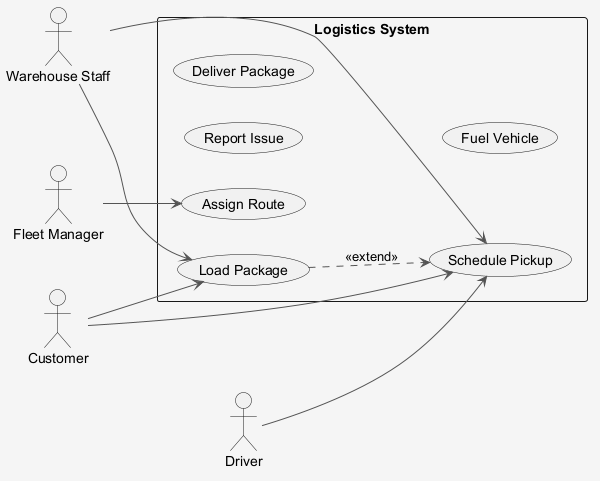

The diagram above was rendered by PlantUML. Its source (embedded in the PNG):
@startuml
skinparam shadowing false
skinparam backgroundColor #F5F5F5
skinparam ArrowColor #555555
left to right direction
actor "Fleet Manager" as FleetManager
actor "Warehouse Staff" as WarehouseStaff
actor "Customer" as Customer
actor "Driver" as Driver
rectangle "Logistics System" {
  usecase "Report Issue" as UC_ReportIssue
  usecase "Load Package" as UC_LoadPackage
  usecase "Deliver Package" as UC_DeliverPackage
  usecase "Schedule Pickup" as UC_SchedulePickup
  usecase "Assign Route" as UC_AssignRoute
  usecase "Fuel Vehicle" as UC_FuelVehicle
}
FleetManager --> UC_AssignRoute
WarehouseStaff --> UC_LoadPackage
WarehouseStaff --> UC_SchedulePickup
Customer --> UC_SchedulePickup
Customer --> UC_LoadPackage
Driver --> UC_SchedulePickup
UC_LoadPackage ..> UC_SchedulePickup : <<extend>>
@enduml